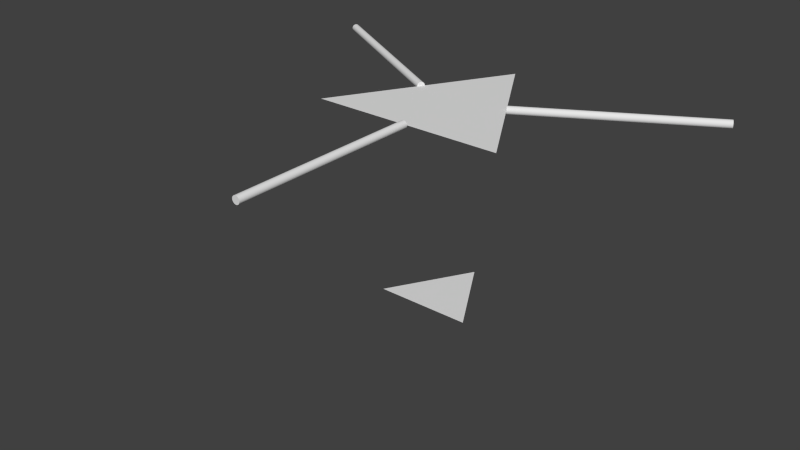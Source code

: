 # Source: deltabot.blend  (saved by Blender 2.68.0; exported with 4.5.12 LTS)
import bpy
from mathutils import Matrix  # noqa: F401  (used for matrix-valued properties, if any)

bpy.ops.wm.read_factory_settings(use_empty=True)
scene = bpy.context.scene
scene.name = 'Scene'

# ---- collections
col_collection_1 = bpy.data.collections.new('Collection 1'); scene.collection.children.link(col_collection_1)

# ---- world
world_world = bpy.data.worlds.new('World'); scene.world = world_world
world_world.color = (0.05088, 0.05088, 0.05088)
world_world.use_sun_shadow = False
world_world.sun_shadow_jitter_overblur = 0.0
world_world.cycles.sampling_method = 'MANUAL'
world_world.cycles.sample_map_resolution = 256

# ---- meshes
me_cylinder_004 = bpy.data.meshes.new('Cylinder.004')
me_cylinder_004.from_pydata([(1.28e-06, -1.0, 0.02), (-1.637e-14, 1.28e-08, 0.02), (-0.003901, -1.0, 0.01962), (-0.003902, 7.557e-09, 0.01962), (-0.007652, -1.0, 0.01848), (-0.007654, 2.028e-09, 0.01848), (-0.01111, -1.0, 0.01663), (-0.01111, -3.578e-09, 0.01663), (-0.01414, -1.0, 0.01414), (-0.01414, -9.048e-09, 0.01414), (-0.01663, -1.0, 0.01111), (-0.01663, -1.417e-08, 0.01111), (-0.01848, -1.0, 0.007654), (-0.01848, -1.875e-08, 0.007654), (-0.01961, -1.0, 0.003902), (-0.01962, -2.26e-08, 0.003902), (-0.02, -1.0, 6.413e-07), (-0.02, -2.559e-08, 1.51e-09), (-0.01961, -1.0, -0.003901), (-0.01962, -2.759e-08, -0.003902), (-0.01848, -1.0, -0.007653), (-0.01848, -2.854e-08, -0.007654), (-0.01663, -1.0, -0.01111), (-0.01663, -2.839e-08, -0.01111), (-0.01414, -1.0, -0.01414), (-0.01414, -2.714e-08, -0.01414), (-0.01111, -1.0, -0.01663), (-0.01111, -2.486e-08, -0.01663), (-0.007652, -1.0, -0.01848), (-0.007654, -2.161e-08, -0.01848), (-0.003901, -1.0, -0.01962), (-0.003902, -1.754e-08, -0.01962), (1.286e-06, -1.0, -0.02), (6.517e-09, -1.28e-08, -0.02), (0.003903, -1.0, -0.01962), (0.003902, -7.557e-09, -0.01962), (0.007655, -1.0, -0.01848), (0.007654, -2.028e-09, -0.01848), (0.01111, -1.0, -0.01663), (0.01111, 3.578e-09, -0.01663), (0.01414, -1.0, -0.01414), (0.01414, 9.048e-09, -0.01414), (0.01663, -1.0, -0.01111), (0.01663, 1.417e-08, -0.01111), (0.01848, -1.0, -0.007653), (0.01848, 1.875e-08, -0.007654), (0.01962, -1.0, -0.003901), (0.01962, 2.26e-08, -0.003902), (0.02, -1.0, 6.591e-07), (0.02, 2.559e-08, 1.931e-08), (0.01962, -1.0, 0.003902), (0.01962, 2.759e-08, 0.003902), (0.01848, -1.0, 0.007654), (0.01848, 2.854e-08, 0.007654), (0.01663, -1.0, 0.01111), (0.01663, 2.839e-08, 0.01111), (0.01414, -1.0, 0.01414), (0.01414, 2.714e-08, 0.01414), (0.01111, -1.0, 0.01663), (0.01111, 2.486e-08, 0.01663), (0.007655, -1.0, 0.01848), (0.007654, 2.161e-08, 0.01848), (0.003903, -1.0, 0.01962), (0.003902, 1.754e-08, 0.01962)], [], [(0, 1, 3, 2), (2, 3, 5, 4), (4, 5, 7, 6), (6, 7, 9, 8), (8, 9, 11, 10), (10, 11, 13, 12), (12, 13, 15, 14), (14, 15, 17, 16), (16, 17, 19, 18), (18, 19, 21, 20), (20, 21, 23, 22), (22, 23, 25, 24), (24, 25, 27, 26), (26, 27, 29, 28), (28, 29, 31, 30), (30, 31, 33, 32), (32, 33, 35, 34), (34, 35, 37, 36), (36, 37, 39, 38), (38, 39, 41, 40), (40, 41, 43, 42), (42, 43, 45, 44), (44, 45, 47, 46), (46, 47, 49, 48), (48, 49, 51, 50), (50, 51, 53, 52), (52, 53, 55, 54), (54, 55, 57, 56), (56, 57, 59, 58), (58, 59, 61, 60), (3, 1, 63, 61, 59, 57, 55, 53, 51, 49, 47, 45, 43, 41, 39, 37, 35, 33, 31, 29, 27, 25, 23, 21, 19, 17, 15, 13, 11, 9, 7, 5), (62, 63, 1, 0), (60, 61, 63, 62), (0, 2, 4, 6, 8, 10, 12, 14, 16, 18, 20, 22, 24, 26, 28, 30, 32, 34, 36, 38, 40, 42, 44, 46, 48, 50, 52, 54, 56, 58, 60, 62)])
me_cylinder_004.use_remesh_preserve_volume = False
me_cylinder_004.use_remesh_preserve_attributes = False
me_cylinder_004.use_mirror_vertex_groups = False
me_cylinder_004.update()
me_cylinder_003 = bpy.data.meshes.new('Cylinder.003')
me_cylinder_003.from_pydata([(1.28e-06, -1.0, 0.02), (-1.637e-14, 1.28e-08, 0.02), (-0.003901, -1.0, 0.01962), (-0.003902, 7.557e-09, 0.01962), (-0.007652, -1.0, 0.01848), (-0.007654, 2.028e-09, 0.01848), (-0.01111, -1.0, 0.01663), (-0.01111, -3.578e-09, 0.01663), (-0.01414, -1.0, 0.01414), (-0.01414, -9.048e-09, 0.01414), (-0.01663, -1.0, 0.01111), (-0.01663, -1.417e-08, 0.01111), (-0.01848, -1.0, 0.007654), (-0.01848, -1.875e-08, 0.007654), (-0.01961, -1.0, 0.003902), (-0.01962, -2.26e-08, 0.003902), (-0.02, -1.0, 6.413e-07), (-0.02, -2.559e-08, 1.51e-09), (-0.01961, -1.0, -0.003901), (-0.01962, -2.759e-08, -0.003902), (-0.01848, -1.0, -0.007653), (-0.01848, -2.854e-08, -0.007654), (-0.01663, -1.0, -0.01111), (-0.01663, -2.839e-08, -0.01111), (-0.01414, -1.0, -0.01414), (-0.01414, -2.714e-08, -0.01414), (-0.01111, -1.0, -0.01663), (-0.01111, -2.486e-08, -0.01663), (-0.007652, -1.0, -0.01848), (-0.007654, -2.161e-08, -0.01848), (-0.003901, -1.0, -0.01962), (-0.003902, -1.754e-08, -0.01962), (1.286e-06, -1.0, -0.02), (6.517e-09, -1.28e-08, -0.02), (0.003903, -1.0, -0.01962), (0.003902, -7.557e-09, -0.01962), (0.007655, -1.0, -0.01848), (0.007654, -2.028e-09, -0.01848), (0.01111, -1.0, -0.01663), (0.01111, 3.578e-09, -0.01663), (0.01414, -1.0, -0.01414), (0.01414, 9.048e-09, -0.01414), (0.01663, -1.0, -0.01111), (0.01663, 1.417e-08, -0.01111), (0.01848, -1.0, -0.007653), (0.01848, 1.875e-08, -0.007654), (0.01962, -1.0, -0.003901), (0.01962, 2.26e-08, -0.003902), (0.02, -1.0, 6.591e-07), (0.02, 2.559e-08, 1.931e-08), (0.01962, -1.0, 0.003902), (0.01962, 2.759e-08, 0.003902), (0.01848, -1.0, 0.007654), (0.01848, 2.854e-08, 0.007654), (0.01663, -1.0, 0.01111), (0.01663, 2.839e-08, 0.01111), (0.01414, -1.0, 0.01414), (0.01414, 2.714e-08, 0.01414), (0.01111, -1.0, 0.01663), (0.01111, 2.486e-08, 0.01663), (0.007655, -1.0, 0.01848), (0.007654, 2.161e-08, 0.01848), (0.003903, -1.0, 0.01962), (0.003902, 1.754e-08, 0.01962)], [], [(0, 1, 3, 2), (2, 3, 5, 4), (4, 5, 7, 6), (6, 7, 9, 8), (8, 9, 11, 10), (10, 11, 13, 12), (12, 13, 15, 14), (14, 15, 17, 16), (16, 17, 19, 18), (18, 19, 21, 20), (20, 21, 23, 22), (22, 23, 25, 24), (24, 25, 27, 26), (26, 27, 29, 28), (28, 29, 31, 30), (30, 31, 33, 32), (32, 33, 35, 34), (34, 35, 37, 36), (36, 37, 39, 38), (38, 39, 41, 40), (40, 41, 43, 42), (42, 43, 45, 44), (44, 45, 47, 46), (46, 47, 49, 48), (48, 49, 51, 50), (50, 51, 53, 52), (52, 53, 55, 54), (54, 55, 57, 56), (56, 57, 59, 58), (58, 59, 61, 60), (3, 1, 63, 61, 59, 57, 55, 53, 51, 49, 47, 45, 43, 41, 39, 37, 35, 33, 31, 29, 27, 25, 23, 21, 19, 17, 15, 13, 11, 9, 7, 5), (62, 63, 1, 0), (60, 61, 63, 62), (0, 2, 4, 6, 8, 10, 12, 14, 16, 18, 20, 22, 24, 26, 28, 30, 32, 34, 36, 38, 40, 42, 44, 46, 48, 50, 52, 54, 56, 58, 60, 62)])
me_cylinder_003.use_remesh_preserve_volume = False
me_cylinder_003.use_remesh_preserve_attributes = False
me_cylinder_003.use_mirror_vertex_groups = False
me_cylinder_003.update()
me_cylinder = bpy.data.meshes.new('Cylinder')
me_cylinder.from_pydata([(1.28e-06, -1.0, 0.02), (-1.637e-14, 1.28e-08, 0.02), (-0.003901, -1.0, 0.01962), (-0.003902, 7.557e-09, 0.01962), (-0.007652, -1.0, 0.01848), (-0.007654, 2.028e-09, 0.01848), (-0.01111, -1.0, 0.01663), (-0.01111, -3.578e-09, 0.01663), (-0.01414, -1.0, 0.01414), (-0.01414, -9.048e-09, 0.01414), (-0.01663, -1.0, 0.01111), (-0.01663, -1.417e-08, 0.01111), (-0.01848, -1.0, 0.007654), (-0.01848, -1.875e-08, 0.007654), (-0.01961, -1.0, 0.003902), (-0.01962, -2.26e-08, 0.003902), (-0.02, -1.0, 6.413e-07), (-0.02, -2.559e-08, 1.51e-09), (-0.01961, -1.0, -0.003901), (-0.01962, -2.759e-08, -0.003902), (-0.01848, -1.0, -0.007653), (-0.01848, -2.854e-08, -0.007654), (-0.01663, -1.0, -0.01111), (-0.01663, -2.839e-08, -0.01111), (-0.01414, -1.0, -0.01414), (-0.01414, -2.714e-08, -0.01414), (-0.01111, -1.0, -0.01663), (-0.01111, -2.486e-08, -0.01663), (-0.007652, -1.0, -0.01848), (-0.007654, -2.161e-08, -0.01848), (-0.003901, -1.0, -0.01962), (-0.003902, -1.754e-08, -0.01962), (1.286e-06, -1.0, -0.02), (6.517e-09, -1.28e-08, -0.02), (0.003903, -1.0, -0.01962), (0.003902, -7.557e-09, -0.01962), (0.007655, -1.0, -0.01848), (0.007654, -2.028e-09, -0.01848), (0.01111, -1.0, -0.01663), (0.01111, 3.578e-09, -0.01663), (0.01414, -1.0, -0.01414), (0.01414, 9.048e-09, -0.01414), (0.01663, -1.0, -0.01111), (0.01663, 1.417e-08, -0.01111), (0.01848, -1.0, -0.007653), (0.01848, 1.875e-08, -0.007654), (0.01962, -1.0, -0.003901), (0.01962, 2.26e-08, -0.003902), (0.02, -1.0, 6.591e-07), (0.02, 2.559e-08, 1.931e-08), (0.01962, -1.0, 0.003902), (0.01962, 2.759e-08, 0.003902), (0.01848, -1.0, 0.007654), (0.01848, 2.854e-08, 0.007654), (0.01663, -1.0, 0.01111), (0.01663, 2.839e-08, 0.01111), (0.01414, -1.0, 0.01414), (0.01414, 2.714e-08, 0.01414), (0.01111, -1.0, 0.01663), (0.01111, 2.486e-08, 0.01663), (0.007655, -1.0, 0.01848), (0.007654, 2.161e-08, 0.01848), (0.003903, -1.0, 0.01962), (0.003902, 1.754e-08, 0.01962)], [], [(0, 1, 3, 2), (2, 3, 5, 4), (4, 5, 7, 6), (6, 7, 9, 8), (8, 9, 11, 10), (10, 11, 13, 12), (12, 13, 15, 14), (14, 15, 17, 16), (16, 17, 19, 18), (18, 19, 21, 20), (20, 21, 23, 22), (22, 23, 25, 24), (24, 25, 27, 26), (26, 27, 29, 28), (28, 29, 31, 30), (30, 31, 33, 32), (32, 33, 35, 34), (34, 35, 37, 36), (36, 37, 39, 38), (38, 39, 41, 40), (40, 41, 43, 42), (42, 43, 45, 44), (44, 45, 47, 46), (46, 47, 49, 48), (48, 49, 51, 50), (50, 51, 53, 52), (52, 53, 55, 54), (54, 55, 57, 56), (56, 57, 59, 58), (58, 59, 61, 60), (3, 1, 63, 61, 59, 57, 55, 53, 51, 49, 47, 45, 43, 41, 39, 37, 35, 33, 31, 29, 27, 25, 23, 21, 19, 17, 15, 13, 11, 9, 7, 5), (62, 63, 1, 0), (60, 61, 63, 62), (0, 2, 4, 6, 8, 10, 12, 14, 16, 18, 20, 22, 24, 26, 28, 30, 32, 34, 36, 38, 40, 42, 44, 46, 48, 50, 52, 54, 56, 58, 60, 62)])
me_cylinder.use_remesh_preserve_volume = False
me_cylinder.use_remesh_preserve_attributes = False
me_cylinder.use_mirror_vertex_groups = False
me_cylinder.update()
me_plane_001 = bpy.data.meshes.new('Plane.001')
me_plane_001.from_pydata([(0.5, -0.2887, 0.0), (0.0, 0.5774, 0.0), (-0.5, -0.2887, 0.0)], [], [(2, 0, 1)])
me_plane_001.use_remesh_preserve_volume = False
me_plane_001.use_remesh_preserve_attributes = False
me_plane_001.use_mirror_vertex_groups = False
me_plane_001.update()
me_plane = bpy.data.meshes.new('Plane')
me_plane.from_pydata([(0.5, -0.2887, 0.0), (0.0, 0.5774, 0.0), (-0.5, -0.2887, 0.0)], [], [(2, 0, 1)])
me_plane.use_remesh_preserve_volume = False
me_plane.use_remesh_preserve_attributes = False
me_plane.use_mirror_vertex_groups = False
me_plane.update()

# ---- objects
ob_j2 = bpy.data.objects.new('J2', me_cylinder_004)
ob_j1 = bpy.data.objects.new('J1', me_cylinder_003)
ob_j0 = bpy.data.objects.new('J0', me_cylinder)
ob_endefector = bpy.data.objects.new('Endefector', me_plane_001)
ob_top = bpy.data.objects.new('Top', me_plane)

# ---- transforms, parenting, visibility, modifiers, constraints
ob_j2.location = (-0.25, 0.1443, 0.0)
ob_j2.rotation_euler = (0.0, -0.0, -2.094)
ob_j2.lock_location = (True, True, True)
ob_j2.lock_rotation = (False, True, True)
ob_j2.lock_scale = (True, True, True)
ob_j2.lineart.crease_threshold = 0.0
ob_j1.location = (0.25, 0.1443, 0.0)
ob_j1.rotation_euler = (0.0, -0.0, 2.094)
ob_j1.lock_location = (True, True, True)
ob_j1.lock_rotation = (False, True, True)
ob_j1.lock_scale = (True, True, True)
ob_j1.lineart.crease_threshold = 0.0
ob_j0.location = (0.0, -0.2887, 0.0)
ob_j0.lock_location = (True, True, True)
ob_j0.lock_rotation = (False, True, True)
ob_j0.lock_scale = (True, True, True)
ob_j0.lineart.crease_threshold = 0.0
ob_endefector.location = (0.0, 0.0, -1.0)
ob_endefector.scale = (0.5, 0.5, 0.5)
ob_endefector.lock_rotation = (True, True, True)
ob_endefector.lock_scale = (True, True, True)
ob_endefector.lineart.crease_threshold = 0.0
ob_top.location = (0.0, 0.0, 0.0)
ob_top.lock_location = (True, True, True)
ob_top.lock_rotation = (True, True, True)
ob_top.lock_scale = (True, True, True)
ob_top.lineart.crease_threshold = 0.0

# ---- collection membership
col_collection_1.objects.link(ob_j2)
col_collection_1.objects.link(ob_j1)
col_collection_1.objects.link(ob_j0)
col_collection_1.objects.link(ob_endefector)
col_collection_1.objects.link(ob_top)

# ---- scene / render settings (as saved in the file)
scene.frame_start = 1; scene.frame_end = 250; scene.frame_set(1)
scene.render.engine = 'BLENDER_EEVEE_NEXT'
scene.render.image_settings.color_mode = 'RGB'
scene.render.image_settings.compression = 90
scene.render.resolution_percentage = 50
scene.render.dither_intensity = 0.0
scene.cycles.use_denoising = False
scene.cycles.samples = 10
scene.cycles.sampling_pattern = 'TABULATED_SOBOL'
scene.cycles.light_sampling_threshold = 0.0
scene.cycles.use_adaptive_sampling = False
scene.cycles.use_light_tree = False
scene.cycles.blur_glossy = 0.0
scene.cycles.volume_bounces = 1
scene.cycles.pixel_filter_type = 'GAUSSIAN'
scene.cycles.sample_clamp_indirect = 0.0
scene.view_settings.view_transform = 'Standard'
bpy.context.view_layer.update()

# ---- added for rendering (the .blend has no active camera and no usable light): camera, sun
cam_auto = bpy.data.cameras.new('AutoCamera')
cam_auto.lens = 50.0
cam_auto.sensor_width = 36.0
cam_auto.clip_end = 1000.0
ob_auto_camera = bpy.data.objects.new('AutoCamera', cam_auto)
scene.collection.objects.link(ob_auto_camera)
ob_auto_camera.location = (2.9135, -3.80971, 1.8408)
ob_auto_camera.rotation_euler = (1.09748, -7.21219e-08, 0.694738)
scene.camera = ob_auto_camera
light_auto_sun = bpy.data.lights.new('AutoSun', 'SUN')
light_auto_sun.energy = 3.0
light_auto_sun.angle = 0.0523599
ob_auto_sun = bpy.data.objects.new('AutoSun', light_auto_sun)
scene.collection.objects.link(ob_auto_sun)
ob_auto_sun.rotation_euler = (0.872665, 0.174533, 0.523599)
bpy.context.view_layer.update()
